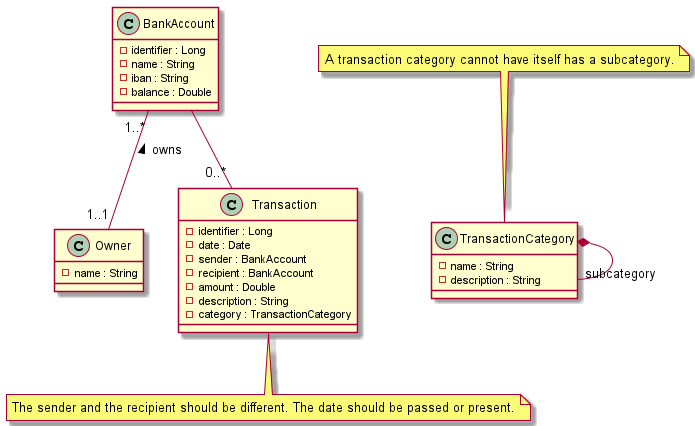

The diagram above was rendered by PlantUML. Its source (embedded in the PNG):
@startuml
class Owner {
    - name : String
}

class BankAccount {
    - identifier : Long
    - name : String
    - iban : String
    - balance : Double
}

class Transaction {
    - identifier : Long
    - date : Date
    - sender : BankAccount
    - recipient : BankAccount
    - amount : Double
    - description : String
    - category : TransactionCategory
}
note bottom: The sender and the recipient should be different. The date should be passed or present.

class TransactionCategory {
    - name : String
    - description : String
}
note top: A transaction category cannot have itself has a subcategory.

TransactionCategory *-- "subcategory" TransactionCategory
BankAccount "1..*" -- "1..1" Owner : < owns
BankAccount -- "0..*" Transaction
@enduml